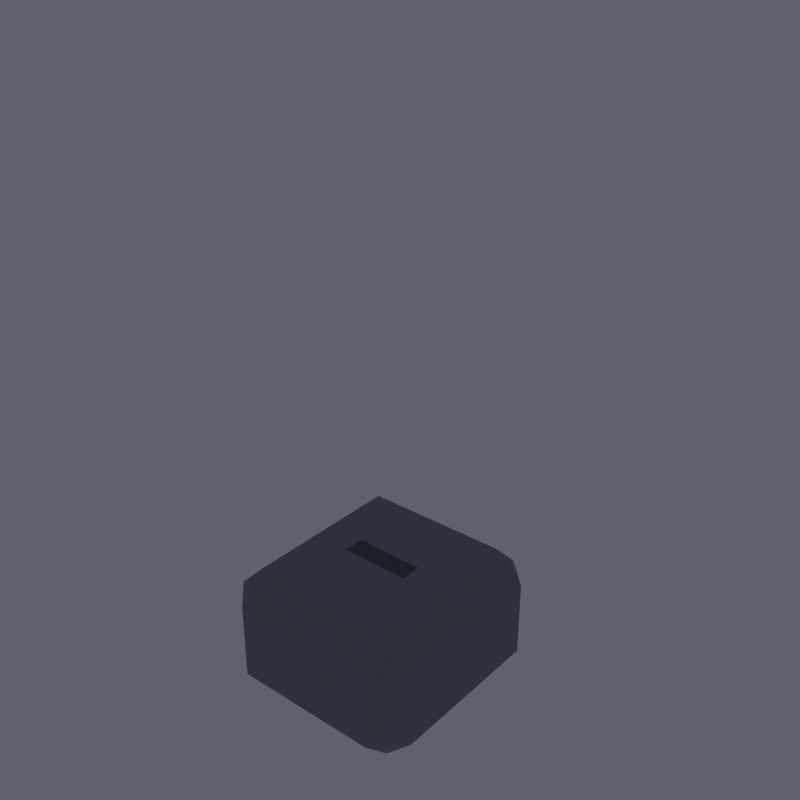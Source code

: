 # Source: golem.blend  (saved by Blender 5.1.30; exported with 4.5.12 LTS)
import bpy
from mathutils import Matrix  # noqa: F401  (used for matrix-valued properties, if any)

bpy.ops.wm.read_factory_settings(use_empty=True)
scene = bpy.context.scene
scene.name = 'Scene'

# ---- collections
col_collection = bpy.data.collections.new('Collection'); scene.collection.children.link(col_collection)
col_broadsword_character = bpy.data.collections.new('Broadsword_Character'); scene.collection.children.link(col_broadsword_character)
col_rig = bpy.data.collections.new('Rig'); scene.collection.children.link(col_rig)

# ---- materials (node trees are filled in below, after node groups)
mat_stone = bpy.data.materials.new('Stone')
mat_moss = bpy.data.materials.new('Moss')
mat_fire = bpy.data.materials.new('Fire')

# ---- material node trees
mat_stone.use_nodes = True; mat_stone.node_tree.nodes.clear()
_N = mat_stone.node_tree.nodes; _L = mat_stone.node_tree.links
n0 = _N.new('ShaderNodeBsdfPrincipled'); n0.name = 'Principled BSDF'; n0.location = (-200, 100)
n0.inputs[0].default_value = (0.25, 0.28, 0.3, 1.0)
n0.inputs[2].default_value = 0.75
n1 = _N.new('ShaderNodeOutputMaterial'); n1.name = 'Material Output'; n1.location = (200, 100)
_L.new(n0.outputs[0], n1.inputs[0])
n1.is_active_output = True
mat_moss.use_nodes = True; mat_moss.node_tree.nodes.clear()
_N = mat_moss.node_tree.nodes; _L = mat_moss.node_tree.links
n0 = _N.new('ShaderNodeBsdfPrincipled'); n0.name = 'Principled BSDF'; n0.location = (-200, 100)
n0.inputs[0].default_value = (0.18, 0.32, 0.12, 1.0)
n0.inputs[2].default_value = 0.75
n1 = _N.new('ShaderNodeOutputMaterial'); n1.name = 'Material Output'; n1.location = (200, 100)
_L.new(n0.outputs[0], n1.inputs[0])
n1.is_active_output = True
mat_fire.use_nodes = True; mat_fire.node_tree.nodes.clear()
_N = mat_fire.node_tree.nodes; _L = mat_fire.node_tree.links
n0 = _N.new('ShaderNodeBsdfPrincipled'); n0.name = 'Principled BSDF'; n0.location = (-200, 100)
n0.inputs[0].default_value = (0.9, 0.18, 0.02, 1.0)
n0.inputs[2].default_value = 0.35
n0.inputs[27].default_value = (1.0, 0.08, 0.01, 1.0)
n0.inputs[28].default_value = 2.5
n1 = _N.new('ShaderNodeOutputMaterial'); n1.name = 'Material Output'; n1.location = (200, 100)
_L.new(n0.outputs[0], n1.inputs[0])
n1.is_active_output = True

# ---- world
world_world = bpy.data.worlds.new('World'); scene.world = world_world
world_world.use_nodes = True; world_world.node_tree.nodes.clear()
_N = world_world.node_tree.nodes; _L = world_world.node_tree.links
n0 = _N.new('ShaderNodeOutputWorld'); n0.name = 'World Output'; n0.location = (200, 100)
n1 = _N.new('ShaderNodeBackground'); n1.name = 'Background'; n1.location = (-200, 100)
n1.inputs[0].default_value = (0.15, 0.15, 0.2, 1.0)
n1.inputs[1].default_value = 0.8
_L.new(n1.outputs[0], n0.inputs[0])
n0.is_active_output = True
world_world.color = (0.05088, 0.05088, 0.05088)
world_world.sun_shadow_jitter_overblur = 0.0

# ---- meshes
me_cube_011 = bpy.data.meshes.new('Cube.011')
me_cube_011.from_pydata([(-0.58, -0.38, -0.62), (-0.58, -0.38, 0.62), (-0.58, 0.38, -0.62), (-0.58, 0.38, 0.62), (0.58, -0.38, -0.62), (0.58, -0.38, 0.62), (0.58, 0.38, -0.62), (0.58, 0.38, 0.62)], [], [(0, 1, 3, 2), (2, 3, 7, 6), (6, 7, 5, 4), (4, 5, 1, 0), (2, 6, 4, 0), (7, 3, 1, 5)])
_uv = me_cube_011.uv_layers.new(name='UVMap')
_uv.uv.foreach_set('vector', [0.375, 0.0, 0.625, 0.0, 0.625, 0.25, 0.375, 0.25, 0.375, 0.25, 0.625, 0.25, 0.625, 0.5, 0.375, 0.5, 0.375, 0.5, 0.625, 0.5, 0.625, 0.75, 0.375, 0.75, 0.375, 0.75, 0.625, 0.75, 0.625, 1.0, 0.375, 1.0, 0.125, 0.5, 0.375, 0.5, 0.375, 0.75, 0.125, 0.75, 0.625, 0.5, 0.875, 0.5, 0.875, 0.75, 0.625, 0.75])
me_cube_011.materials.append(mat_stone)
me_cube_011.update()
me_cube_012 = bpy.data.meshes.new('Cube.012')
me_cube_012.from_pydata([(-0.42, -0.36, -0.38), (-0.42, -0.36, 0.38), (-0.42, 0.36, -0.38), (-0.42, 0.36, 0.38), (0.42, -0.36, -0.38), (0.42, -0.36, 0.38), (0.42, 0.36, -0.38), (0.42, 0.36, 0.38)], [], [(0, 1, 3, 2), (2, 3, 7, 6), (6, 7, 5, 4), (4, 5, 1, 0), (2, 6, 4, 0), (7, 3, 1, 5)])
_uv = me_cube_012.uv_layers.new(name='UVMap')
_uv.uv.foreach_set('vector', [0.375, 0.0, 0.625, 0.0, 0.625, 0.25, 0.375, 0.25, 0.375, 0.25, 0.625, 0.25, 0.625, 0.5, 0.375, 0.5, 0.375, 0.5, 0.625, 0.5, 0.625, 0.75, 0.375, 0.75, 0.375, 0.75, 0.625, 0.75, 0.625, 1.0, 0.375, 1.0, 0.125, 0.5, 0.375, 0.5, 0.375, 0.75, 0.125, 0.75, 0.625, 0.5, 0.875, 0.5, 0.875, 0.75, 0.625, 0.75])
me_cube_012.materials.append(mat_stone)
me_cube_012.update()
me_cube_013 = bpy.data.meshes.new('Cube.013')
me_cube_013.from_pydata([(-0.34, -0.07, -0.08), (-0.34, -0.07, 0.08), (-0.34, 0.07, -0.08), (-0.34, 0.07, 0.08), (0.34, -0.07, -0.08), (0.34, -0.07, 0.08), (0.34, 0.07, -0.08), (0.34, 0.07, 0.08)], [], [(0, 1, 3, 2), (2, 3, 7, 6), (6, 7, 5, 4), (4, 5, 1, 0), (2, 6, 4, 0), (7, 3, 1, 5)])
_uv = me_cube_013.uv_layers.new(name='UVMap')
_uv.uv.foreach_set('vector', [0.375, 0.0, 0.625, 0.0, 0.625, 0.25, 0.375, 0.25, 0.375, 0.25, 0.625, 0.25, 0.625, 0.5, 0.375, 0.5, 0.375, 0.5, 0.625, 0.5, 0.625, 0.75, 0.375, 0.75, 0.375, 0.75, 0.625, 0.75, 0.625, 1.0, 0.375, 1.0, 0.125, 0.5, 0.375, 0.5, 0.375, 0.75, 0.125, 0.75, 0.625, 0.5, 0.875, 0.5, 0.875, 0.75, 0.625, 0.75])
me_cube_013.materials.append(mat_moss)
me_cube_013.update()
me_cube_014 = bpy.data.meshes.new('Cube.014')
me_cube_014.from_pydata([(-0.24, -0.3, -0.52), (-0.24, -0.3, 0.52), (-0.24, 0.3, -0.52), (-0.24, 0.3, 0.52), (0.24, -0.3, -0.52), (0.24, -0.3, 0.52), (0.24, 0.3, -0.52), (0.24, 0.3, 0.52)], [], [(0, 1, 3, 2), (2, 3, 7, 6), (6, 7, 5, 4), (4, 5, 1, 0), (2, 6, 4, 0), (7, 3, 1, 5)])
_uv = me_cube_014.uv_layers.new(name='UVMap')
_uv.uv.foreach_set('vector', [0.375, 0.0, 0.625, 0.0, 0.625, 0.25, 0.375, 0.25, 0.375, 0.25, 0.625, 0.25, 0.625, 0.5, 0.375, 0.5, 0.375, 0.5, 0.625, 0.5, 0.625, 0.75, 0.375, 0.75, 0.375, 0.75, 0.625, 0.75, 0.625, 1.0, 0.375, 1.0, 0.125, 0.5, 0.375, 0.5, 0.375, 0.75, 0.125, 0.75, 0.625, 0.5, 0.875, 0.5, 0.875, 0.75, 0.625, 0.75])
me_cube_014.materials.append(mat_stone)
me_cube_014.update()
me_cube_015 = bpy.data.meshes.new('Cube.015')
me_cube_015.from_pydata([(-0.24, -0.3, -0.52), (-0.24, -0.3, 0.52), (-0.24, 0.3, -0.52), (-0.24, 0.3, 0.52), (0.24, -0.3, -0.52), (0.24, -0.3, 0.52), (0.24, 0.3, -0.52), (0.24, 0.3, 0.52)], [], [(0, 1, 3, 2), (2, 3, 7, 6), (6, 7, 5, 4), (4, 5, 1, 0), (2, 6, 4, 0), (7, 3, 1, 5)])
_uv = me_cube_015.uv_layers.new(name='UVMap')
_uv.uv.foreach_set('vector', [0.375, 0.0, 0.625, 0.0, 0.625, 0.25, 0.375, 0.25, 0.375, 0.25, 0.625, 0.25, 0.625, 0.5, 0.375, 0.5, 0.375, 0.5, 0.625, 0.5, 0.625, 0.75, 0.375, 0.75, 0.375, 0.75, 0.625, 0.75, 0.625, 1.0, 0.375, 1.0, 0.125, 0.5, 0.375, 0.5, 0.375, 0.75, 0.125, 0.75, 0.625, 0.5, 0.875, 0.5, 0.875, 0.75, 0.625, 0.75])
me_cube_015.materials.append(mat_stone)
me_cube_015.update()
me_cube_016 = bpy.data.meshes.new('Cube.016')
me_cube_016.from_pydata([(-0.3, -0.38, -0.16), (-0.3, -0.38, 0.16), (-0.3, 0.38, -0.16), (-0.3, 0.38, 0.16), (0.3, -0.38, -0.16), (0.3, -0.38, 0.16), (0.3, 0.38, -0.16), (0.3, 0.38, 0.16)], [], [(0, 1, 3, 2), (2, 3, 7, 6), (6, 7, 5, 4), (4, 5, 1, 0), (2, 6, 4, 0), (7, 3, 1, 5)])
_uv = me_cube_016.uv_layers.new(name='UVMap')
_uv.uv.foreach_set('vector', [0.375, 0.0, 0.625, 0.0, 0.625, 0.25, 0.375, 0.25, 0.375, 0.25, 0.625, 0.25, 0.625, 0.5, 0.375, 0.5, 0.375, 0.5, 0.625, 0.5, 0.625, 0.75, 0.375, 0.75, 0.375, 0.75, 0.625, 0.75, 0.625, 1.0, 0.375, 1.0, 0.125, 0.5, 0.375, 0.5, 0.375, 0.75, 0.125, 0.75, 0.625, 0.5, 0.875, 0.5, 0.875, 0.75, 0.625, 0.75])
me_cube_016.materials.append(mat_stone)
me_cube_016.update()
me_cube_017 = bpy.data.meshes.new('Cube.017')
me_cube_017.from_pydata([(-0.3, -0.38, -0.16), (-0.3, -0.38, 0.16), (-0.3, 0.38, -0.16), (-0.3, 0.38, 0.16), (0.3, -0.38, -0.16), (0.3, -0.38, 0.16), (0.3, 0.38, -0.16), (0.3, 0.38, 0.16)], [], [(0, 1, 3, 2), (2, 3, 7, 6), (6, 7, 5, 4), (4, 5, 1, 0), (2, 6, 4, 0), (7, 3, 1, 5)])
_uv = me_cube_017.uv_layers.new(name='UVMap')
_uv.uv.foreach_set('vector', [0.375, 0.0, 0.625, 0.0, 0.625, 0.25, 0.375, 0.25, 0.375, 0.25, 0.625, 0.25, 0.625, 0.5, 0.375, 0.5, 0.375, 0.5, 0.625, 0.5, 0.625, 0.75, 0.375, 0.75, 0.375, 0.75, 0.625, 0.75, 0.625, 1.0, 0.375, 1.0, 0.125, 0.5, 0.375, 0.5, 0.375, 0.75, 0.125, 0.75, 0.625, 0.5, 0.875, 0.5, 0.875, 0.75, 0.625, 0.75])
me_cube_017.materials.append(mat_stone)
me_cube_017.update()
me_icosphere_006 = bpy.data.meshes.new('Icosphere.006')
me_icosphere_006.from_pydata([(0.0, 0.0, -0.32), (0.2316, -0.1682, -0.1431), (-0.08844, -0.2722, -0.1431), (-0.2862, 0.0, -0.1431), (-0.08844, 0.2722, -0.1431), (0.2316, 0.1682, -0.1431), (0.08844, -0.2722, 0.1431), (-0.2316, -0.1682, 0.1431), (-0.2316, 0.1682, 0.1431), (0.08844, 0.2722, 0.1431), (0.2862, 0.0, 0.1431), (0.0, 0.0, 0.32), (-0.05199, -0.16, -0.2722), (0.1361, -0.09888, -0.2722), (0.08412, -0.2589, -0.1682), (0.2722, 0.0, -0.1682), (0.1361, 0.09888, -0.2722), (-0.1682, 0.0, -0.2722), (-0.2202, -0.16, -0.1682), (-0.05199, 0.16, -0.2722), (-0.2202, 0.16, -0.1682), (0.08412, 0.2589, -0.1682), (0.3043, -0.09888, 0.0), (0.3043, 0.09888, 0.0), (0.0, -0.32, 0.0), (0.1881, -0.2589, 0.0), (-0.3043, -0.09888, 0.0), (-0.1881, -0.2589, 0.0), (-0.1881, 0.2589, 0.0), (-0.3043, 0.09888, 0.0), (0.1881, 0.2589, 0.0), (0.0, 0.32, 0.0), (0.2202, -0.16, 0.1682), (-0.08412, -0.2589, 0.1682), (-0.2722, 0.0, 0.1682), (-0.08412, 0.2589, 0.1682), (0.2202, 0.16, 0.1682), (0.05199, -0.16, 0.2722), (0.1682, 0.0, 0.2722), (-0.1361, -0.09888, 0.2722), (-0.1361, 0.09888, 0.2722), (0.05199, 0.16, 0.2722)], [], [(0, 13, 12), (1, 13, 15), (0, 12, 17), (0, 17, 19), (0, 19, 16), (1, 15, 22), (2, 14, 24), (3, 18, 26), (4, 20, 28), (5, 21, 30), (1, 22, 25), (2, 24, 27), (3, 26, 29), (4, 28, 31), (5, 30, 23), (6, 32, 37), (7, 33, 39), (8, 34, 40), (9, 35, 41), (10, 36, 38), (38, 41, 11), (38, 36, 41), (36, 9, 41), (41, 40, 11), (41, 35, 40), (35, 8, 40), (40, 39, 11), (40, 34, 39), (34, 7, 39), (39, 37, 11), (39, 33, 37), (33, 6, 37), (37, 38, 11), (37, 32, 38), (32, 10, 38), (23, 36, 10), (23, 30, 36), (30, 9, 36), (31, 35, 9), (31, 28, 35), (28, 8, 35), (29, 34, 8), (29, 26, 34), (26, 7, 34), (27, 33, 7), (27, 24, 33), (24, 6, 33), (25, 32, 6), (25, 22, 32), (22, 10, 32), (30, 31, 9), (30, 21, 31), (21, 4, 31), (28, 29, 8), (28, 20, 29), (20, 3, 29), (26, 27, 7), (26, 18, 27), (18, 2, 27), (24, 25, 6), (24, 14, 25), (14, 1, 25), (22, 23, 10), (22, 15, 23), (15, 5, 23), (16, 21, 5), (16, 19, 21), (19, 4, 21), (19, 20, 4), (19, 17, 20), (17, 3, 20), (17, 18, 3), (17, 12, 18), (12, 2, 18), (15, 16, 5), (15, 13, 16), (13, 0, 16), (12, 14, 2), (12, 13, 14), (13, 1, 14)])
_uv = me_icosphere_006.uv_layers.new(name='UVMap')
_uv.uv.foreach_set('vector', [0.1818, 0.0, 0.2273, 0.07873, 0.1364, 0.07873, 0.2727, 0.1575, 0.3182, 0.07873, 0.3636, 0.1575, 0.9091, 0.0, 0.9545, 0.07873, 0.8636, 0.07873, 0.7273, 0.0, 0.7727, 0.07873, 0.6818, 0.07873, 0.5455, 0.0, 0.5909, 0.07873, 0.5, 0.07873, 0.2727, 0.1575, 0.3636, 0.1575, 0.3182, 0.2362, 0.09091, 0.1575, 0.1818, 0.1575, 0.1364, 0.2362, 0.8182, 0.1575, 0.9091, 0.1575, 0.8636, 0.2362, 0.6364, 0.1575, 0.7273, 0.1575, 0.6818, 0.2362, 0.4545, 0.1575, 0.5455, 0.1575, 0.5, 0.2362, 0.2727, 0.1575, 0.3182, 0.2362, 0.2273, 0.2362, 0.09091, 0.1575, 0.1364, 0.2362, 0.04546, 0.2362, 0.8182, 0.1575, 0.8636, 0.2362, 0.7727, 0.2362, 0.6364, 0.1575, 0.6818, 0.2362, 0.5909, 0.2362, 0.4545, 0.1575, 0.5, 0.2362, 0.4091, 0.2362, 0.1818, 0.3149, 0.2727, 0.3149, 0.2273, 0.3937, 0.0, 0.3149, 0.09091, 0.3149, 0.04546, 0.3937, 0.7273, 0.3149, 0.8182, 0.3149, 0.7727, 0.3937, 0.5455, 0.3149, 0.6364, 0.3149, 0.5909, 0.3937, 0.3636, 0.3149, 0.4545, 0.3149, 0.4091, 0.3937, 0.4091, 0.3937, 0.5, 0.3937, 0.4545, 0.4724, 0.4091, 0.3937, 0.4545, 0.3149, 0.5, 0.3937, 0.4545, 0.3149, 0.5455, 0.3149, 0.5, 0.3937, 0.5909, 0.3937, 0.6818, 0.3937, 0.6364, 0.4724, 0.5909, 0.3937, 0.6364, 0.3149, 0.6818, 0.3937, 0.6364, 0.3149, 0.7273, 0.3149, 0.6818, 0.3937, 0.7727, 0.3937, 0.8636, 0.3937, 0.8182, 0.4724, 0.7727, 0.3937, 0.8182, 0.3149, 0.8636, 0.3937, 0.8182, 0.3149, 0.9091, 0.3149, 0.8636, 0.3937, 0.04546, 0.3937, 0.1364, 0.3937, 0.09091, 0.4724, 0.04546, 0.3937, 0.09091, 0.3149, 0.1364, 0.3937, 0.09091, 0.3149, 0.1818, 0.3149, 0.1364, 0.3937, 0.2273, 0.3937, 0.3182, 0.3937, 0.2727, 0.4724, 0.2273, 0.3937, 0.2727, 0.3149, 0.3182, 0.3937, 0.2727, 0.3149, 0.3636, 0.3149, 0.3182, 0.3937, 0.4091, 0.2362, 0.4545, 0.3149, 0.3636, 0.3149, 0.4091, 0.2362, 0.5, 0.2362, 0.4545, 0.3149, 0.5, 0.2362, 0.5455, 0.3149, 0.4545, 0.3149, 0.5909, 0.2362, 0.6364, 0.3149, 0.5455, 0.3149, 0.5909, 0.2362, 0.6818, 0.2362, 0.6364, 0.3149, 0.6818, 0.2362, 0.7273, 0.3149, 0.6364, 0.3149, 0.7727, 0.2362, 0.8182, 0.3149, 0.7273, 0.3149, 0.7727, 0.2362, 0.8636, 0.2362, 0.8182, 0.3149, 0.8636, 0.2362, 0.9091, 0.3149, 0.8182, 0.3149, 0.04546, 0.2362, 0.09091, 0.3149, 0.0, 0.3149, 0.04546, 0.2362, 0.1364, 0.2362, 0.09091, 0.3149, 0.1364, 0.2362, 0.1818, 0.3149, 0.09091, 0.3149, 0.2273, 0.2362, 0.2727, 0.3149, 0.1818, 0.3149, 0.2273, 0.2362, 0.3182, 0.2362, 0.2727, 0.3149, 0.3182, 0.2362, 0.3636, 0.3149, 0.2727, 0.3149, 0.5, 0.2362, 0.5909, 0.2362, 0.5455, 0.3149, 0.5, 0.2362, 0.5455, 0.1575, 0.5909, 0.2362, 0.5455, 0.1575, 0.6364, 0.1575, 0.5909, 0.2362, 0.6818, 0.2362, 0.7727, 0.2362, 0.7273, 0.3149, 0.6818, 0.2362, 0.7273, 0.1575, 0.7727, 0.2362, 0.7273, 0.1575, 0.8182, 0.1575, 0.7727, 0.2362, 0.8636, 0.2362, 0.9545, 0.2362, 0.9091, 0.3149, 0.8636, 0.2362, 0.9091, 0.1575, 0.9545, 0.2362, 0.9091, 0.1575, 1.0, 0.1575, 0.9545, 0.2362, 0.1364, 0.2362, 0.2273, 0.2362, 0.1818, 0.3149, 0.1364, 0.2362, 0.1818, 0.1575, 0.2273, 0.2362, 0.1818, 0.1575, 0.2727, 0.1575, 0.2273, 0.2362, 0.3182, 0.2362, 0.4091, 0.2362, 0.3636, 0.3149, 0.3182, 0.2362, 0.3636, 0.1575, 0.4091, 0.2362, 0.3636, 0.1575, 0.4545, 0.1575, 0.4091, 0.2362, 0.5, 0.07873, 0.5455, 0.1575, 0.4545, 0.1575, 0.5, 0.07873, 0.5909, 0.07873, 0.5455, 0.1575, 0.5909, 0.07873, 0.6364, 0.1575, 0.5455, 0.1575, 0.6818, 0.07873, 0.7273, 0.1575, 0.6364, 0.1575, 0.6818, 0.07873, 0.7727, 0.07873, 0.7273, 0.1575, 0.7727, 0.07873, 0.8182, 0.1575, 0.7273, 0.1575, 0.8636, 0.07873, 0.9091, 0.1575, 0.8182, 0.1575, 0.8636, 0.07873, 0.9545, 0.07873, 0.9091, 0.1575, 0.9545, 0.07873, 1.0, 0.1575, 0.9091, 0.1575, 0.3636, 0.1575, 0.4091, 0.07873, 0.4545, 0.1575, 0.3636, 0.1575, 0.3182, 0.07873, 0.4091, 0.07873, 0.3182, 0.07873, 0.3636, 0.0, 0.4091, 0.07873, 0.1364, 0.07873, 0.1818, 0.1575, 0.09091, 0.1575, 0.1364, 0.07873, 0.2273, 0.07873, 0.1818, 0.1575, 0.2273, 0.07873, 0.2727, 0.1575, 0.1818, 0.1575])
me_icosphere_006.materials.append(mat_stone)
me_icosphere_006.update()
me_icosphere_007 = bpy.data.meshes.new('Icosphere.007')
me_icosphere_007.from_pydata([(0.0, 0.0, -0.32), (0.2316, -0.1682, -0.1431), (-0.08844, -0.2722, -0.1431), (-0.2862, 0.0, -0.1431), (-0.08844, 0.2722, -0.1431), (0.2316, 0.1682, -0.1431), (0.08844, -0.2722, 0.1431), (-0.2316, -0.1682, 0.1431), (-0.2316, 0.1682, 0.1431), (0.08844, 0.2722, 0.1431), (0.2862, 0.0, 0.1431), (0.0, 0.0, 0.32), (-0.05199, -0.16, -0.2722), (0.1361, -0.09888, -0.2722), (0.08412, -0.2589, -0.1682), (0.2722, 0.0, -0.1682), (0.1361, 0.09888, -0.2722), (-0.1682, 0.0, -0.2722), (-0.2202, -0.16, -0.1682), (-0.05199, 0.16, -0.2722), (-0.2202, 0.16, -0.1682), (0.08412, 0.2589, -0.1682), (0.3043, -0.09888, 0.0), (0.3043, 0.09888, 0.0), (0.0, -0.32, 0.0), (0.1881, -0.2589, 0.0), (-0.3043, -0.09888, 0.0), (-0.1881, -0.2589, 0.0), (-0.1881, 0.2589, 0.0), (-0.3043, 0.09888, 0.0), (0.1881, 0.2589, 0.0), (0.0, 0.32, 0.0), (0.2202, -0.16, 0.1682), (-0.08412, -0.2589, 0.1682), (-0.2722, 0.0, 0.1682), (-0.08412, 0.2589, 0.1682), (0.2202, 0.16, 0.1682), (0.05199, -0.16, 0.2722), (0.1682, 0.0, 0.2722), (-0.1361, -0.09888, 0.2722), (-0.1361, 0.09888, 0.2722), (0.05199, 0.16, 0.2722)], [], [(0, 13, 12), (1, 13, 15), (0, 12, 17), (0, 17, 19), (0, 19, 16), (1, 15, 22), (2, 14, 24), (3, 18, 26), (4, 20, 28), (5, 21, 30), (1, 22, 25), (2, 24, 27), (3, 26, 29), (4, 28, 31), (5, 30, 23), (6, 32, 37), (7, 33, 39), (8, 34, 40), (9, 35, 41), (10, 36, 38), (38, 41, 11), (38, 36, 41), (36, 9, 41), (41, 40, 11), (41, 35, 40), (35, 8, 40), (40, 39, 11), (40, 34, 39), (34, 7, 39), (39, 37, 11), (39, 33, 37), (33, 6, 37), (37, 38, 11), (37, 32, 38), (32, 10, 38), (23, 36, 10), (23, 30, 36), (30, 9, 36), (31, 35, 9), (31, 28, 35), (28, 8, 35), (29, 34, 8), (29, 26, 34), (26, 7, 34), (27, 33, 7), (27, 24, 33), (24, 6, 33), (25, 32, 6), (25, 22, 32), (22, 10, 32), (30, 31, 9), (30, 21, 31), (21, 4, 31), (28, 29, 8), (28, 20, 29), (20, 3, 29), (26, 27, 7), (26, 18, 27), (18, 2, 27), (24, 25, 6), (24, 14, 25), (14, 1, 25), (22, 23, 10), (22, 15, 23), (15, 5, 23), (16, 21, 5), (16, 19, 21), (19, 4, 21), (19, 20, 4), (19, 17, 20), (17, 3, 20), (17, 18, 3), (17, 12, 18), (12, 2, 18), (15, 16, 5), (15, 13, 16), (13, 0, 16), (12, 14, 2), (12, 13, 14), (13, 1, 14)])
_uv = me_icosphere_007.uv_layers.new(name='UVMap')
_uv.uv.foreach_set('vector', [0.1818, 0.0, 0.2273, 0.07873, 0.1364, 0.07873, 0.2727, 0.1575, 0.3182, 0.07873, 0.3636, 0.1575, 0.9091, 0.0, 0.9545, 0.07873, 0.8636, 0.07873, 0.7273, 0.0, 0.7727, 0.07873, 0.6818, 0.07873, 0.5455, 0.0, 0.5909, 0.07873, 0.5, 0.07873, 0.2727, 0.1575, 0.3636, 0.1575, 0.3182, 0.2362, 0.09091, 0.1575, 0.1818, 0.1575, 0.1364, 0.2362, 0.8182, 0.1575, 0.9091, 0.1575, 0.8636, 0.2362, 0.6364, 0.1575, 0.7273, 0.1575, 0.6818, 0.2362, 0.4545, 0.1575, 0.5455, 0.1575, 0.5, 0.2362, 0.2727, 0.1575, 0.3182, 0.2362, 0.2273, 0.2362, 0.09091, 0.1575, 0.1364, 0.2362, 0.04546, 0.2362, 0.8182, 0.1575, 0.8636, 0.2362, 0.7727, 0.2362, 0.6364, 0.1575, 0.6818, 0.2362, 0.5909, 0.2362, 0.4545, 0.1575, 0.5, 0.2362, 0.4091, 0.2362, 0.1818, 0.3149, 0.2727, 0.3149, 0.2273, 0.3937, 0.0, 0.3149, 0.09091, 0.3149, 0.04546, 0.3937, 0.7273, 0.3149, 0.8182, 0.3149, 0.7727, 0.3937, 0.5455, 0.3149, 0.6364, 0.3149, 0.5909, 0.3937, 0.3636, 0.3149, 0.4545, 0.3149, 0.4091, 0.3937, 0.4091, 0.3937, 0.5, 0.3937, 0.4545, 0.4724, 0.4091, 0.3937, 0.4545, 0.3149, 0.5, 0.3937, 0.4545, 0.3149, 0.5455, 0.3149, 0.5, 0.3937, 0.5909, 0.3937, 0.6818, 0.3937, 0.6364, 0.4724, 0.5909, 0.3937, 0.6364, 0.3149, 0.6818, 0.3937, 0.6364, 0.3149, 0.7273, 0.3149, 0.6818, 0.3937, 0.7727, 0.3937, 0.8636, 0.3937, 0.8182, 0.4724, 0.7727, 0.3937, 0.8182, 0.3149, 0.8636, 0.3937, 0.8182, 0.3149, 0.9091, 0.3149, 0.8636, 0.3937, 0.04546, 0.3937, 0.1364, 0.3937, 0.09091, 0.4724, 0.04546, 0.3937, 0.09091, 0.3149, 0.1364, 0.3937, 0.09091, 0.3149, 0.1818, 0.3149, 0.1364, 0.3937, 0.2273, 0.3937, 0.3182, 0.3937, 0.2727, 0.4724, 0.2273, 0.3937, 0.2727, 0.3149, 0.3182, 0.3937, 0.2727, 0.3149, 0.3636, 0.3149, 0.3182, 0.3937, 0.4091, 0.2362, 0.4545, 0.3149, 0.3636, 0.3149, 0.4091, 0.2362, 0.5, 0.2362, 0.4545, 0.3149, 0.5, 0.2362, 0.5455, 0.3149, 0.4545, 0.3149, 0.5909, 0.2362, 0.6364, 0.3149, 0.5455, 0.3149, 0.5909, 0.2362, 0.6818, 0.2362, 0.6364, 0.3149, 0.6818, 0.2362, 0.7273, 0.3149, 0.6364, 0.3149, 0.7727, 0.2362, 0.8182, 0.3149, 0.7273, 0.3149, 0.7727, 0.2362, 0.8636, 0.2362, 0.8182, 0.3149, 0.8636, 0.2362, 0.9091, 0.3149, 0.8182, 0.3149, 0.04546, 0.2362, 0.09091, 0.3149, 0.0, 0.3149, 0.04546, 0.2362, 0.1364, 0.2362, 0.09091, 0.3149, 0.1364, 0.2362, 0.1818, 0.3149, 0.09091, 0.3149, 0.2273, 0.2362, 0.2727, 0.3149, 0.1818, 0.3149, 0.2273, 0.2362, 0.3182, 0.2362, 0.2727, 0.3149, 0.3182, 0.2362, 0.3636, 0.3149, 0.2727, 0.3149, 0.5, 0.2362, 0.5909, 0.2362, 0.5455, 0.3149, 0.5, 0.2362, 0.5455, 0.1575, 0.5909, 0.2362, 0.5455, 0.1575, 0.6364, 0.1575, 0.5909, 0.2362, 0.6818, 0.2362, 0.7727, 0.2362, 0.7273, 0.3149, 0.6818, 0.2362, 0.7273, 0.1575, 0.7727, 0.2362, 0.7273, 0.1575, 0.8182, 0.1575, 0.7727, 0.2362, 0.8636, 0.2362, 0.9545, 0.2362, 0.9091, 0.3149, 0.8636, 0.2362, 0.9091, 0.1575, 0.9545, 0.2362, 0.9091, 0.1575, 1.0, 0.1575, 0.9545, 0.2362, 0.1364, 0.2362, 0.2273, 0.2362, 0.1818, 0.3149, 0.1364, 0.2362, 0.1818, 0.1575, 0.2273, 0.2362, 0.1818, 0.1575, 0.2727, 0.1575, 0.2273, 0.2362, 0.3182, 0.2362, 0.4091, 0.2362, 0.3636, 0.3149, 0.3182, 0.2362, 0.3636, 0.1575, 0.4091, 0.2362, 0.3636, 0.1575, 0.4545, 0.1575, 0.4091, 0.2362, 0.5, 0.07873, 0.5455, 0.1575, 0.4545, 0.1575, 0.5, 0.07873, 0.5909, 0.07873, 0.5455, 0.1575, 0.5909, 0.07873, 0.6364, 0.1575, 0.5455, 0.1575, 0.6818, 0.07873, 0.7273, 0.1575, 0.6364, 0.1575, 0.6818, 0.07873, 0.7727, 0.07873, 0.7273, 0.1575, 0.7727, 0.07873, 0.8182, 0.1575, 0.7273, 0.1575, 0.8636, 0.07873, 0.9091, 0.1575, 0.8182, 0.1575, 0.8636, 0.07873, 0.9545, 0.07873, 0.9091, 0.1575, 0.9545, 0.07873, 1.0, 0.1575, 0.9091, 0.1575, 0.3636, 0.1575, 0.4091, 0.07873, 0.4545, 0.1575, 0.3636, 0.1575, 0.3182, 0.07873, 0.4091, 0.07873, 0.3182, 0.07873, 0.3636, 0.0, 0.4091, 0.07873, 0.1364, 0.07873, 0.1818, 0.1575, 0.09091, 0.1575, 0.1364, 0.07873, 0.2273, 0.07873, 0.1818, 0.1575, 0.2273, 0.07873, 0.2727, 0.1575, 0.1818, 0.1575])
me_icosphere_007.materials.append(mat_stone)
me_icosphere_007.update()
me_cube_018 = bpy.data.meshes.new('Cube.018')
me_cube_018.from_pydata([(-0.2, -0.06, -0.24), (-0.2, -0.06, 0.24), (-0.2, 0.06, -0.24), (-0.2, 0.06, 0.24), (0.2, -0.06, -0.24), (0.2, -0.06, 0.24), (0.2, 0.06, -0.24), (0.2, 0.06, 0.24)], [], [(0, 1, 3, 2), (2, 3, 7, 6), (6, 7, 5, 4), (4, 5, 1, 0), (2, 6, 4, 0), (7, 3, 1, 5)])
_uv = me_cube_018.uv_layers.new(name='UVMap')
_uv.uv.foreach_set('vector', [0.375, 0.0, 0.625, 0.0, 0.625, 0.25, 0.375, 0.25, 0.375, 0.25, 0.625, 0.25, 0.625, 0.5, 0.375, 0.5, 0.375, 0.5, 0.625, 0.5, 0.625, 0.75, 0.375, 0.75, 0.375, 0.75, 0.625, 0.75, 0.625, 1.0, 0.375, 1.0, 0.125, 0.5, 0.375, 0.5, 0.375, 0.75, 0.125, 0.75, 0.625, 0.5, 0.875, 0.5, 0.875, 0.75, 0.625, 0.75])
me_cube_018.materials.append(mat_fire)
me_cube_018.update()
arm_characterrig_002 = bpy.data.armatures.new('CharacterRig.002')  # bones are not reproduced

# ---- objects
ob_torso = bpy.data.objects.new('Torso', me_cube_011)
ob_head = bpy.data.objects.new('Head', me_cube_012)
ob_brow = bpy.data.objects.new('Brow', me_cube_013)
ob_leg_l = bpy.data.objects.new('Leg_L', me_cube_014)
ob_leg_r = bpy.data.objects.new('Leg_R', me_cube_015)
ob_boot_l = bpy.data.objects.new('Boot_L', me_cube_016)
ob_boot_r = bpy.data.objects.new('Boot_R', me_cube_017)
ob_fist_l = bpy.data.objects.new('Fist_L', me_icosphere_006)
ob_fist_r = bpy.data.objects.new('Fist_R', me_icosphere_007)
ob_core = bpy.data.objects.new('Core', me_cube_018)
ob_characterrig = bpy.data.objects.new('CharacterRig', arm_characterrig_002)

# ---- transforms, parenting, visibility, modifiers, constraints
ob_torso.parent = ob_characterrig
ob_torso.location = (0.0, -0.2, 0.0)
ob_torso.rotation_euler = (-1.571, 0.0, 0.0)
_m = ob_torso.modifiers.new('Edge bevel', 'BEVEL')
_m.width = 0.16
_m.width_pct = 0.16
ob_head.parent = ob_characterrig
ob_head.location = (0.0, -0.2, 0.0)
ob_head.rotation_euler = (-1.571, 0.0, 0.0)
_m = ob_head.modifiers.new('Edge bevel', 'BEVEL')
_m.width = 0.14
_m.width_pct = 0.14
ob_brow.parent = ob_characterrig
ob_brow.location = (0.0, -0.2, 0.0)
ob_brow.rotation_euler = (-1.571, 0.0, 0.0)
_m = ob_brow.modifiers.new('Edge bevel', 'BEVEL')
_m.width = 0.04
_m.width_pct = 0.04
ob_leg_l.parent = ob_characterrig
ob_leg_l.location = (0.0, -0.2, 0.0)
ob_leg_l.rotation_euler = (-1.571, 0.0, 0.0)
_m = ob_leg_l.modifiers.new('Edge bevel', 'BEVEL')
_m.width = 0.13
_m.width_pct = 0.13
ob_leg_r.parent = ob_characterrig
ob_leg_r.location = (0.0, -0.2, 0.0)
ob_leg_r.rotation_euler = (-1.571, 0.0, 0.0)
_m = ob_leg_r.modifiers.new('Edge bevel', 'BEVEL')
_m.width = 0.13
_m.width_pct = 0.13
ob_boot_l.parent = ob_characterrig
ob_boot_l.location = (0.0, -0.2, 0.0)
ob_boot_l.rotation_euler = (-1.571, 0.0, 0.0)
_m = ob_boot_l.modifiers.new('Edge bevel', 'BEVEL')
ob_boot_r.parent = ob_characterrig
ob_boot_r.location = (0.0, -0.2, 0.0)
ob_boot_r.rotation_euler = (-1.571, 0.0, 0.0)
_m = ob_boot_r.modifiers.new('Edge bevel', 'BEVEL')
ob_fist_l.parent = ob_characterrig
ob_fist_l.location = (0.0, -0.2, 0.0)
ob_fist_l.rotation_euler = (-1.571, 0.0, 0.0)
ob_fist_r.parent = ob_characterrig
ob_fist_r.location = (0.0, -0.2, 0.0)
ob_fist_r.rotation_euler = (-1.571, 0.0, 0.0)
ob_core.parent = ob_characterrig
ob_core.location = (0.0, -0.2, 0.0)
ob_core.rotation_euler = (-1.571, 0.0, 0.0)
_m = ob_core.modifiers.new('Edge bevel', 'BEVEL')
_m.width = 0.05
_m.width_pct = 0.05
ob_characterrig.location = (0.0, 0.0, 0.0)

# ---- collection membership
col_collection.objects.link(ob_torso)
col_collection.objects.link(ob_head)
col_collection.objects.link(ob_brow)
col_collection.objects.link(ob_leg_l)
col_collection.objects.link(ob_leg_r)
col_collection.objects.link(ob_boot_l)
col_collection.objects.link(ob_boot_r)
col_collection.objects.link(ob_fist_l)
col_collection.objects.link(ob_fist_r)
col_collection.objects.link(ob_core)
col_collection.objects.link(ob_characterrig)

# ---- scene / render settings (as saved in the file)
scene.frame_start = 1; scene.frame_end = 48; scene.frame_set(1)
scene.render.engine = 'BLENDER_EEVEE_NEXT'
scene.render.resolution_x = 256
scene.render.resolution_y = 256
scene.render.film_transparent = True
scene.render.bake_bias = 0.0
scene.render.bake_samples = 0
scene.cycles.sampling_pattern = 'TABULATED_SOBOL'
scene.eevee.use_volume_custom_range = False
bpy.context.view_layer.update()

# ---- added for rendering (the .blend has no active camera): camera
cam_auto = bpy.data.cameras.new('AutoCamera')
cam_auto.lens = 50.0
cam_auto.sensor_width = 36.0
cam_auto.clip_end = 1000.0
ob_auto_camera = bpy.data.objects.new('AutoCamera', cam_auto)
scene.collection.objects.link(ob_auto_camera)
ob_auto_camera.location = (3.16431, -3.84717, 3.79144)
ob_auto_camera.rotation_euler = (1.09748, -7.21219e-08, 0.694738)
scene.camera = ob_auto_camera
bpy.context.view_layer.update()
